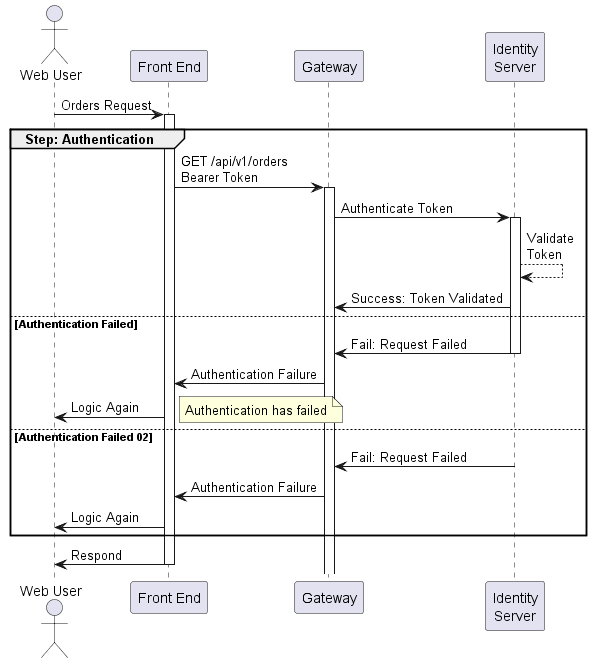

The diagram above was rendered by PlantUML. Its source (embedded in the PNG):
@startuml TestDiagram

actor "Web User" as actor_WebUser
participant "Front End" as part_Portal
participant "Gateway" as part_Gateway
participant "Identity\nServer" as part_IdentityServer

actor_WebUser -> part_Portal ++: Orders Request

group Step: Authentication
    part_Portal -> part_Gateway ++: GET /api/v1/orders \nBearer Token
    part_Gateway -> part_IdentityServer ++: Authenticate Token
    part_IdentityServer --> part_IdentityServer : Validate\nToken
    part_IdentityServer -> part_Gateway : Success: Token Validated
else Authentication Failed
    part_IdentityServer -> part_Gateway --: Fail: Request Failed
    part_Gateway -> part_Portal : Authentication Failure
    part_Portal -> actor_WebUser : Logic Again
    note right: Authentication has failed
else Authentication Failed 02
    part_IdentityServer -> part_Gateway --: Fail: Request Failed
    part_Gateway -> part_Portal : Authentication Failure
    part_Portal -> actor_WebUser : Logic Again
end

part_Portal -> actor_WebUser --: Respond

@enduml